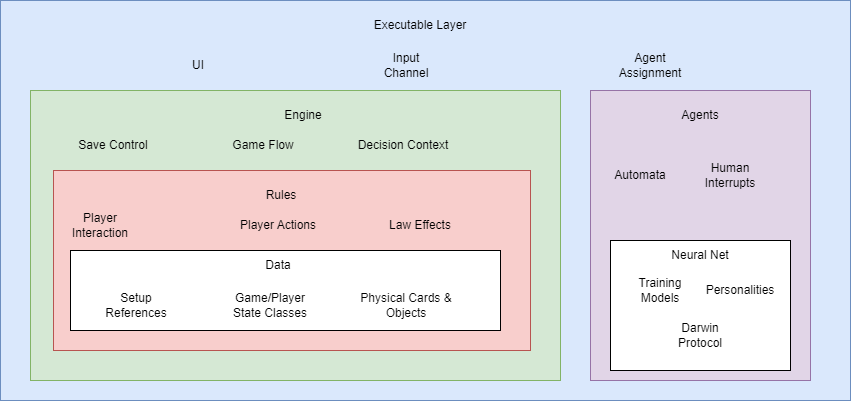

The diagram above was exported from draw.io. Its source (the exported page's mxGraphModel, read from the mxfile embedded in the PNG):
<mxGraphModel dx="1434" dy="836" grid="1" gridSize="10" guides="1" tooltips="1" connect="1" arrows="1" fold="1" page="1" pageScale="1" pageWidth="827" pageHeight="1169" math="0" shadow="0">
  <root>
    <mxCell id="0" />
    <mxCell id="1" parent="0" />
    <mxCell id="E4a20pJydaVd6c8lIfQI-2" value="" style="rounded=0;whiteSpace=wrap;html=1;fillColor=#dae8fc;strokeColor=#6c8ebf;" parent="1" vertex="1">
      <mxGeometry x="80" y="80" width="850" height="400" as="geometry" />
    </mxCell>
    <mxCell id="E4a20pJydaVd6c8lIfQI-3" value="" style="rounded=0;whiteSpace=wrap;html=1;fillColor=#d5e8d4;strokeColor=#82b366;" parent="1" vertex="1">
      <mxGeometry x="110" y="170" width="530" height="290" as="geometry" />
    </mxCell>
    <mxCell id="E4a20pJydaVd6c8lIfQI-4" value="Executable Layer" style="text;html=1;whiteSpace=wrap;strokeColor=none;fillColor=none;align=center;verticalAlign=middle;rounded=0;" parent="1" vertex="1">
      <mxGeometry x="440" y="90" width="120" height="30" as="geometry" />
    </mxCell>
    <mxCell id="E4a20pJydaVd6c8lIfQI-6" value="Input Channel" style="text;html=1;whiteSpace=wrap;strokeColor=none;fillColor=none;align=center;verticalAlign=middle;rounded=0;" parent="1" vertex="1">
      <mxGeometry x="456" y="130" width="60" height="30" as="geometry" />
    </mxCell>
    <mxCell id="E4a20pJydaVd6c8lIfQI-7" value="Agent Assignment" style="text;html=1;whiteSpace=wrap;strokeColor=none;fillColor=none;align=center;verticalAlign=middle;rounded=0;" parent="1" vertex="1">
      <mxGeometry x="700" y="130" width="60" height="30" as="geometry" />
    </mxCell>
    <mxCell id="E4a20pJydaVd6c8lIfQI-8" value="Engine" style="text;html=1;whiteSpace=wrap;strokeColor=none;fillColor=none;align=center;verticalAlign=middle;rounded=0;" parent="1" vertex="1">
      <mxGeometry x="330" y="180" width="106" height="30" as="geometry" />
    </mxCell>
    <mxCell id="E4a20pJydaVd6c8lIfQI-9" value="Save Control" style="text;html=1;whiteSpace=wrap;strokeColor=none;fillColor=none;align=center;verticalAlign=middle;rounded=0;" parent="1" vertex="1">
      <mxGeometry x="140" y="210" width="106" height="30" as="geometry" />
    </mxCell>
    <mxCell id="E4a20pJydaVd6c8lIfQI-10" value="Game Flow" style="text;html=1;whiteSpace=wrap;strokeColor=none;fillColor=none;align=center;verticalAlign=middle;rounded=0;" parent="1" vertex="1">
      <mxGeometry x="290" y="210" width="106" height="30" as="geometry" />
    </mxCell>
    <mxCell id="E4a20pJydaVd6c8lIfQI-11" value="Decision Context" style="text;html=1;whiteSpace=wrap;strokeColor=none;fillColor=none;align=center;verticalAlign=middle;rounded=0;" parent="1" vertex="1">
      <mxGeometry x="430" y="210" width="106" height="30" as="geometry" />
    </mxCell>
    <mxCell id="E4a20pJydaVd6c8lIfQI-12" value="" style="rounded=0;whiteSpace=wrap;html=1;fillColor=#f8cecc;strokeColor=#b85450;" parent="1" vertex="1">
      <mxGeometry x="133" y="250" width="477" height="180" as="geometry" />
    </mxCell>
    <mxCell id="E4a20pJydaVd6c8lIfQI-13" value="Rules" style="text;html=1;whiteSpace=wrap;strokeColor=none;fillColor=none;align=center;verticalAlign=middle;rounded=0;" parent="1" vertex="1">
      <mxGeometry x="308" y="260" width="106" height="30" as="geometry" />
    </mxCell>
    <mxCell id="E4a20pJydaVd6c8lIfQI-14" value="Player Interaction" style="text;html=1;whiteSpace=wrap;strokeColor=none;fillColor=none;align=center;verticalAlign=middle;rounded=0;" parent="1" vertex="1">
      <mxGeometry x="150" y="290" width="60" height="30" as="geometry" />
    </mxCell>
    <mxCell id="E4a20pJydaVd6c8lIfQI-15" value="Player Actions" style="text;html=1;whiteSpace=wrap;strokeColor=none;fillColor=none;align=center;verticalAlign=middle;rounded=0;" parent="1" vertex="1">
      <mxGeometry x="308" y="290" width="100" height="30" as="geometry" />
    </mxCell>
    <mxCell id="E4a20pJydaVd6c8lIfQI-16" value="Law Effects" style="text;html=1;whiteSpace=wrap;strokeColor=none;fillColor=none;align=center;verticalAlign=middle;rounded=0;" parent="1" vertex="1">
      <mxGeometry x="450" y="290" width="100" height="30" as="geometry" />
    </mxCell>
    <mxCell id="E4a20pJydaVd6c8lIfQI-17" value="" style="rounded=0;whiteSpace=wrap;html=1;" parent="1" vertex="1">
      <mxGeometry x="150" y="330" width="430" height="80" as="geometry" />
    </mxCell>
    <mxCell id="E4a20pJydaVd6c8lIfQI-18" value="Data" style="text;html=1;whiteSpace=wrap;strokeColor=none;fillColor=none;align=center;verticalAlign=middle;rounded=0;" parent="1" vertex="1">
      <mxGeometry x="328" y="330" width="60" height="30" as="geometry" />
    </mxCell>
    <mxCell id="E4a20pJydaVd6c8lIfQI-19" value="Setup References" style="text;html=1;whiteSpace=wrap;strokeColor=none;fillColor=none;align=center;verticalAlign=middle;rounded=0;" parent="1" vertex="1">
      <mxGeometry x="186" y="370" width="60" height="30" as="geometry" />
    </mxCell>
    <mxCell id="E4a20pJydaVd6c8lIfQI-20" value="Game/Player State Classes" style="text;html=1;whiteSpace=wrap;strokeColor=none;fillColor=none;align=center;verticalAlign=middle;rounded=0;" parent="1" vertex="1">
      <mxGeometry x="300" y="370" width="100" height="30" as="geometry" />
    </mxCell>
    <mxCell id="E4a20pJydaVd6c8lIfQI-21" value="Physical Cards &amp;amp; Objects" style="text;html=1;whiteSpace=wrap;strokeColor=none;fillColor=none;align=center;verticalAlign=middle;rounded=0;" parent="1" vertex="1">
      <mxGeometry x="436" y="370" width="100" height="30" as="geometry" />
    </mxCell>
    <mxCell id="E4a20pJydaVd6c8lIfQI-22" value="UI" style="text;html=1;whiteSpace=wrap;strokeColor=none;fillColor=none;align=center;verticalAlign=middle;rounded=0;" parent="1" vertex="1">
      <mxGeometry x="248" y="130" width="60" height="30" as="geometry" />
    </mxCell>
    <mxCell id="E4a20pJydaVd6c8lIfQI-23" value="" style="rounded=0;whiteSpace=wrap;html=1;fillColor=#e1d5e7;strokeColor=#9673a6;" parent="1" vertex="1">
      <mxGeometry x="670" y="170" width="220" height="290" as="geometry" />
    </mxCell>
    <mxCell id="E4a20pJydaVd6c8lIfQI-24" value="Agents" style="text;html=1;whiteSpace=wrap;strokeColor=none;fillColor=none;align=center;verticalAlign=middle;rounded=0;" parent="1" vertex="1">
      <mxGeometry x="750" y="180" width="60" height="30" as="geometry" />
    </mxCell>
    <mxCell id="E4a20pJydaVd6c8lIfQI-26" value="Automata" style="text;html=1;whiteSpace=wrap;strokeColor=none;fillColor=none;align=center;verticalAlign=middle;rounded=0;" parent="1" vertex="1">
      <mxGeometry x="690" y="240" width="60" height="30" as="geometry" />
    </mxCell>
    <mxCell id="E4a20pJydaVd6c8lIfQI-27" value="Human Interrupts" style="text;html=1;whiteSpace=wrap;strokeColor=none;fillColor=none;align=center;verticalAlign=middle;rounded=0;" parent="1" vertex="1">
      <mxGeometry x="780" y="240" width="60" height="30" as="geometry" />
    </mxCell>
    <mxCell id="E4a20pJydaVd6c8lIfQI-28" value="" style="rounded=0;whiteSpace=wrap;html=1;" parent="1" vertex="1">
      <mxGeometry x="690" y="320" width="180" height="130" as="geometry" />
    </mxCell>
    <mxCell id="E4a20pJydaVd6c8lIfQI-25" value="Neural Net" style="text;html=1;whiteSpace=wrap;strokeColor=none;fillColor=none;align=center;verticalAlign=middle;rounded=0;" parent="1" vertex="1">
      <mxGeometry x="750" y="320" width="60" height="30" as="geometry" />
    </mxCell>
    <mxCell id="E4a20pJydaVd6c8lIfQI-29" value="Training Models" style="text;html=1;whiteSpace=wrap;strokeColor=none;fillColor=none;align=center;verticalAlign=middle;rounded=0;" parent="1" vertex="1">
      <mxGeometry x="710" y="355" width="60" height="30" as="geometry" />
    </mxCell>
    <mxCell id="E4a20pJydaVd6c8lIfQI-30" value="Personalities" style="text;html=1;whiteSpace=wrap;strokeColor=none;fillColor=none;align=center;verticalAlign=middle;rounded=0;" parent="1" vertex="1">
      <mxGeometry x="790" y="355" width="60" height="30" as="geometry" />
    </mxCell>
    <mxCell id="E4a20pJydaVd6c8lIfQI-31" value="Darwin Protocol" style="text;html=1;whiteSpace=wrap;strokeColor=none;fillColor=none;align=center;verticalAlign=middle;rounded=0;" parent="1" vertex="1">
      <mxGeometry x="750" y="400" width="60" height="30" as="geometry" />
    </mxCell>
  </root>
</mxGraphModel>